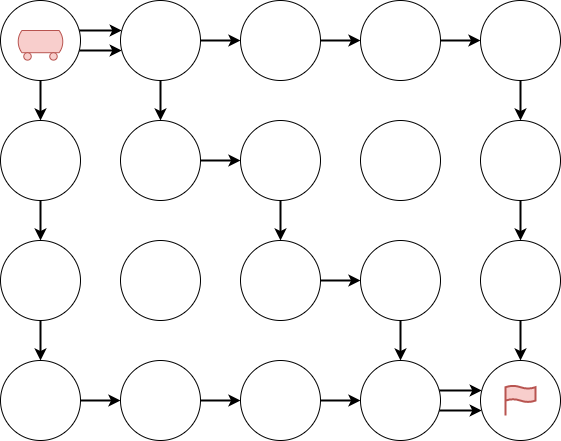

The diagram above was exported from draw.io. Its source (the exported page's mxGraphModel, read from the mxfile embedded in the PNG):
<mxGraphModel dx="1387" dy="818" grid="1" gridSize="10" guides="1" tooltips="1" connect="1" arrows="1" fold="1" page="1" pageScale="1" pageWidth="827" pageHeight="1169" math="0" shadow="0">
  <root>
    <mxCell id="0" />
    <mxCell id="1" parent="0" />
    <mxCell id="MAic71_zXTjb7V1VKMHr-21" value="" style="edgeStyle=orthogonalEdgeStyle;rounded=0;orthogonalLoop=1;jettySize=auto;html=1;strokeWidth=2;" parent="1" source="MAic71_zXTjb7V1VKMHr-1" target="MAic71_zXTjb7V1VKMHr-6" edge="1">
      <mxGeometry relative="1" as="geometry" />
    </mxCell>
    <mxCell id="MAic71_zXTjb7V1VKMHr-28" value="" style="edgeStyle=orthogonalEdgeStyle;rounded=0;orthogonalLoop=1;jettySize=auto;html=1;strokeWidth=2;" parent="1" source="MAic71_zXTjb7V1VKMHr-1" target="MAic71_zXTjb7V1VKMHr-2" edge="1">
      <mxGeometry relative="1" as="geometry">
        <Array as="points">
          <mxPoint x="140" y="70" />
          <mxPoint x="140" y="70" />
        </Array>
      </mxGeometry>
    </mxCell>
    <mxCell id="MAic71_zXTjb7V1VKMHr-35" value="" style="edgeStyle=orthogonalEdgeStyle;rounded=0;orthogonalLoop=1;jettySize=auto;html=1;strokeWidth=2;" parent="1" source="MAic71_zXTjb7V1VKMHr-1" target="MAic71_zXTjb7V1VKMHr-2" edge="1">
      <mxGeometry relative="1" as="geometry">
        <Array as="points">
          <mxPoint x="140" y="90" />
          <mxPoint x="140" y="90" />
        </Array>
      </mxGeometry>
    </mxCell>
    <mxCell id="MAic71_zXTjb7V1VKMHr-1" value="" style="ellipse;whiteSpace=wrap;html=1;aspect=fixed;" parent="1" vertex="1">
      <mxGeometry x="40" y="40" width="80" height="80" as="geometry" />
    </mxCell>
    <mxCell id="MAic71_zXTjb7V1VKMHr-29" value="" style="edgeStyle=orthogonalEdgeStyle;rounded=0;orthogonalLoop=1;jettySize=auto;html=1;strokeWidth=2;" parent="1" source="MAic71_zXTjb7V1VKMHr-2" target="MAic71_zXTjb7V1VKMHr-3" edge="1">
      <mxGeometry relative="1" as="geometry" />
    </mxCell>
    <mxCell id="MAic71_zXTjb7V1VKMHr-36" value="" style="edgeStyle=orthogonalEdgeStyle;rounded=0;orthogonalLoop=1;jettySize=auto;html=1;strokeWidth=2;" parent="1" source="MAic71_zXTjb7V1VKMHr-2" target="MAic71_zXTjb7V1VKMHr-7" edge="1">
      <mxGeometry relative="1" as="geometry" />
    </mxCell>
    <mxCell id="MAic71_zXTjb7V1VKMHr-2" value="" style="ellipse;whiteSpace=wrap;html=1;aspect=fixed;" parent="1" vertex="1">
      <mxGeometry x="160" y="40" width="80" height="80" as="geometry" />
    </mxCell>
    <mxCell id="MAic71_zXTjb7V1VKMHr-30" value="" style="edgeStyle=orthogonalEdgeStyle;rounded=0;orthogonalLoop=1;jettySize=auto;html=1;strokeWidth=2;" parent="1" source="MAic71_zXTjb7V1VKMHr-3" target="MAic71_zXTjb7V1VKMHr-4" edge="1">
      <mxGeometry relative="1" as="geometry" />
    </mxCell>
    <mxCell id="MAic71_zXTjb7V1VKMHr-3" value="" style="ellipse;whiteSpace=wrap;html=1;aspect=fixed;" parent="1" vertex="1">
      <mxGeometry x="280" y="40" width="80" height="80" as="geometry" />
    </mxCell>
    <mxCell id="MAic71_zXTjb7V1VKMHr-31" value="" style="edgeStyle=orthogonalEdgeStyle;rounded=0;orthogonalLoop=1;jettySize=auto;html=1;strokeWidth=2;" parent="1" source="MAic71_zXTjb7V1VKMHr-4" target="MAic71_zXTjb7V1VKMHr-5" edge="1">
      <mxGeometry relative="1" as="geometry" />
    </mxCell>
    <mxCell id="MAic71_zXTjb7V1VKMHr-4" value="" style="ellipse;whiteSpace=wrap;html=1;aspect=fixed;" parent="1" vertex="1">
      <mxGeometry x="400" y="40" width="80" height="80" as="geometry" />
    </mxCell>
    <mxCell id="MAic71_zXTjb7V1VKMHr-32" value="" style="edgeStyle=orthogonalEdgeStyle;rounded=0;orthogonalLoop=1;jettySize=auto;html=1;strokeWidth=2;" parent="1" source="MAic71_zXTjb7V1VKMHr-5" target="MAic71_zXTjb7V1VKMHr-10" edge="1">
      <mxGeometry relative="1" as="geometry" />
    </mxCell>
    <mxCell id="MAic71_zXTjb7V1VKMHr-5" value="" style="ellipse;whiteSpace=wrap;html=1;aspect=fixed;" parent="1" vertex="1">
      <mxGeometry x="520" y="40" width="80" height="80" as="geometry" />
    </mxCell>
    <mxCell id="MAic71_zXTjb7V1VKMHr-22" value="" style="edgeStyle=orthogonalEdgeStyle;rounded=0;orthogonalLoop=1;jettySize=auto;html=1;strokeWidth=2;" parent="1" source="MAic71_zXTjb7V1VKMHr-6" target="MAic71_zXTjb7V1VKMHr-11" edge="1">
      <mxGeometry relative="1" as="geometry" />
    </mxCell>
    <mxCell id="MAic71_zXTjb7V1VKMHr-6" value="" style="ellipse;whiteSpace=wrap;html=1;aspect=fixed;" parent="1" vertex="1">
      <mxGeometry x="40" y="160" width="80" height="80" as="geometry" />
    </mxCell>
    <mxCell id="MAic71_zXTjb7V1VKMHr-37" value="" style="edgeStyle=orthogonalEdgeStyle;rounded=0;orthogonalLoop=1;jettySize=auto;html=1;strokeWidth=2;" parent="1" source="MAic71_zXTjb7V1VKMHr-7" target="MAic71_zXTjb7V1VKMHr-8" edge="1">
      <mxGeometry relative="1" as="geometry" />
    </mxCell>
    <mxCell id="MAic71_zXTjb7V1VKMHr-7" value="" style="ellipse;whiteSpace=wrap;html=1;aspect=fixed;" parent="1" vertex="1">
      <mxGeometry x="160" y="160" width="80" height="80" as="geometry" />
    </mxCell>
    <mxCell id="MAic71_zXTjb7V1VKMHr-38" value="" style="edgeStyle=orthogonalEdgeStyle;rounded=0;orthogonalLoop=1;jettySize=auto;html=1;strokeWidth=2;" parent="1" source="MAic71_zXTjb7V1VKMHr-8" target="MAic71_zXTjb7V1VKMHr-13" edge="1">
      <mxGeometry relative="1" as="geometry" />
    </mxCell>
    <mxCell id="MAic71_zXTjb7V1VKMHr-8" value="" style="ellipse;whiteSpace=wrap;html=1;aspect=fixed;" parent="1" vertex="1">
      <mxGeometry x="280" y="160" width="80" height="80" as="geometry" />
    </mxCell>
    <mxCell id="MAic71_zXTjb7V1VKMHr-9" value="" style="ellipse;whiteSpace=wrap;html=1;aspect=fixed;" parent="1" vertex="1">
      <mxGeometry x="400" y="160" width="80" height="80" as="geometry" />
    </mxCell>
    <mxCell id="MAic71_zXTjb7V1VKMHr-33" value="" style="edgeStyle=orthogonalEdgeStyle;rounded=0;orthogonalLoop=1;jettySize=auto;html=1;strokeWidth=2;" parent="1" source="MAic71_zXTjb7V1VKMHr-10" target="MAic71_zXTjb7V1VKMHr-15" edge="1">
      <mxGeometry relative="1" as="geometry" />
    </mxCell>
    <mxCell id="MAic71_zXTjb7V1VKMHr-10" value="" style="ellipse;whiteSpace=wrap;html=1;aspect=fixed;" parent="1" vertex="1">
      <mxGeometry x="520" y="160" width="80" height="80" as="geometry" />
    </mxCell>
    <mxCell id="MAic71_zXTjb7V1VKMHr-23" value="" style="edgeStyle=orthogonalEdgeStyle;rounded=0;orthogonalLoop=1;jettySize=auto;html=1;strokeWidth=2;" parent="1" source="MAic71_zXTjb7V1VKMHr-11" target="MAic71_zXTjb7V1VKMHr-16" edge="1">
      <mxGeometry relative="1" as="geometry" />
    </mxCell>
    <mxCell id="MAic71_zXTjb7V1VKMHr-11" value="" style="ellipse;whiteSpace=wrap;html=1;aspect=fixed;" parent="1" vertex="1">
      <mxGeometry x="40" y="280" width="80" height="80" as="geometry" />
    </mxCell>
    <mxCell id="MAic71_zXTjb7V1VKMHr-12" value="" style="ellipse;whiteSpace=wrap;html=1;aspect=fixed;" parent="1" vertex="1">
      <mxGeometry x="160" y="280" width="80" height="80" as="geometry" />
    </mxCell>
    <mxCell id="MAic71_zXTjb7V1VKMHr-39" value="" style="edgeStyle=orthogonalEdgeStyle;rounded=0;orthogonalLoop=1;jettySize=auto;html=1;strokeWidth=2;" parent="1" source="MAic71_zXTjb7V1VKMHr-13" target="MAic71_zXTjb7V1VKMHr-14" edge="1">
      <mxGeometry relative="1" as="geometry" />
    </mxCell>
    <mxCell id="MAic71_zXTjb7V1VKMHr-13" value="" style="ellipse;whiteSpace=wrap;html=1;aspect=fixed;" parent="1" vertex="1">
      <mxGeometry x="280" y="280" width="80" height="80" as="geometry" />
    </mxCell>
    <mxCell id="MAic71_zXTjb7V1VKMHr-40" value="" style="edgeStyle=orthogonalEdgeStyle;rounded=0;orthogonalLoop=1;jettySize=auto;html=1;strokeWidth=2;" parent="1" source="MAic71_zXTjb7V1VKMHr-14" target="MAic71_zXTjb7V1VKMHr-19" edge="1">
      <mxGeometry relative="1" as="geometry" />
    </mxCell>
    <mxCell id="MAic71_zXTjb7V1VKMHr-14" value="" style="ellipse;whiteSpace=wrap;html=1;aspect=fixed;" parent="1" vertex="1">
      <mxGeometry x="400" y="280" width="80" height="80" as="geometry" />
    </mxCell>
    <mxCell id="MAic71_zXTjb7V1VKMHr-34" value="" style="edgeStyle=orthogonalEdgeStyle;rounded=0;orthogonalLoop=1;jettySize=auto;html=1;strokeWidth=2;" parent="1" source="MAic71_zXTjb7V1VKMHr-15" target="MAic71_zXTjb7V1VKMHr-20" edge="1">
      <mxGeometry relative="1" as="geometry" />
    </mxCell>
    <mxCell id="MAic71_zXTjb7V1VKMHr-15" value="" style="ellipse;whiteSpace=wrap;html=1;aspect=fixed;" parent="1" vertex="1">
      <mxGeometry x="520" y="280" width="80" height="80" as="geometry" />
    </mxCell>
    <mxCell id="MAic71_zXTjb7V1VKMHr-24" value="" style="edgeStyle=orthogonalEdgeStyle;rounded=0;orthogonalLoop=1;jettySize=auto;html=1;strokeWidth=2;" parent="1" source="MAic71_zXTjb7V1VKMHr-16" target="MAic71_zXTjb7V1VKMHr-17" edge="1">
      <mxGeometry relative="1" as="geometry" />
    </mxCell>
    <mxCell id="MAic71_zXTjb7V1VKMHr-16" value="" style="ellipse;whiteSpace=wrap;html=1;aspect=fixed;" parent="1" vertex="1">
      <mxGeometry x="40" y="400" width="80" height="80" as="geometry" />
    </mxCell>
    <mxCell id="MAic71_zXTjb7V1VKMHr-25" value="" style="edgeStyle=orthogonalEdgeStyle;rounded=0;orthogonalLoop=1;jettySize=auto;html=1;strokeWidth=2;" parent="1" source="MAic71_zXTjb7V1VKMHr-17" target="MAic71_zXTjb7V1VKMHr-18" edge="1">
      <mxGeometry relative="1" as="geometry" />
    </mxCell>
    <mxCell id="MAic71_zXTjb7V1VKMHr-17" value="" style="ellipse;whiteSpace=wrap;html=1;aspect=fixed;" parent="1" vertex="1">
      <mxGeometry x="160" y="400" width="80" height="80" as="geometry" />
    </mxCell>
    <mxCell id="MAic71_zXTjb7V1VKMHr-26" value="" style="edgeStyle=orthogonalEdgeStyle;rounded=0;orthogonalLoop=1;jettySize=auto;html=1;strokeWidth=2;" parent="1" source="MAic71_zXTjb7V1VKMHr-18" target="MAic71_zXTjb7V1VKMHr-19" edge="1">
      <mxGeometry relative="1" as="geometry" />
    </mxCell>
    <mxCell id="MAic71_zXTjb7V1VKMHr-18" value="" style="ellipse;whiteSpace=wrap;html=1;aspect=fixed;" parent="1" vertex="1">
      <mxGeometry x="280" y="400" width="80" height="80" as="geometry" />
    </mxCell>
    <mxCell id="MAic71_zXTjb7V1VKMHr-27" value="" style="edgeStyle=orthogonalEdgeStyle;rounded=0;orthogonalLoop=1;jettySize=auto;html=1;strokeWidth=2;" parent="1" source="MAic71_zXTjb7V1VKMHr-19" target="MAic71_zXTjb7V1VKMHr-20" edge="1">
      <mxGeometry relative="1" as="geometry">
        <Array as="points">
          <mxPoint x="500" y="450" />
          <mxPoint x="500" y="450" />
        </Array>
      </mxGeometry>
    </mxCell>
    <mxCell id="MAic71_zXTjb7V1VKMHr-41" value="" style="edgeStyle=orthogonalEdgeStyle;rounded=0;orthogonalLoop=1;jettySize=auto;html=1;strokeWidth=2;" parent="1" source="MAic71_zXTjb7V1VKMHr-19" target="MAic71_zXTjb7V1VKMHr-20" edge="1">
      <mxGeometry relative="1" as="geometry">
        <Array as="points">
          <mxPoint x="500" y="430" />
          <mxPoint x="500" y="430" />
        </Array>
      </mxGeometry>
    </mxCell>
    <mxCell id="MAic71_zXTjb7V1VKMHr-19" value="" style="ellipse;whiteSpace=wrap;html=1;aspect=fixed;" parent="1" vertex="1">
      <mxGeometry x="400" y="400" width="80" height="80" as="geometry" />
    </mxCell>
    <mxCell id="MAic71_zXTjb7V1VKMHr-20" value="" style="ellipse;whiteSpace=wrap;html=1;aspect=fixed;" parent="1" vertex="1">
      <mxGeometry x="520" y="400" width="80" height="80" as="geometry" />
    </mxCell>
    <mxCell id="RszzQY6Z_FlPq0i-9D0O-1" value="" style="verticalLabelPosition=bottom;outlineConnect=0;align=center;dashed=0;html=1;verticalAlign=top;shape=mxgraph.pid.misc.tank_car,_tank_wagon;fillColor=#f8cecc;strokeColor=#b85450;" vertex="1" parent="1">
      <mxGeometry x="56.5" y="70" width="47" height="29.61" as="geometry" />
    </mxCell>
    <mxCell id="RszzQY6Z_FlPq0i-9D0O-2" value="" style="html=1;verticalLabelPosition=bottom;align=center;labelBackgroundColor=#ffffff;verticalAlign=top;strokeWidth=2;strokeColor=#b85450;shadow=0;dashed=0;shape=mxgraph.ios7.icons.flag;fillColor=#f8cecc;" vertex="1" parent="1">
      <mxGeometry x="545" y="425" width="30" height="30" as="geometry" />
    </mxCell>
  </root>
</mxGraphModel>